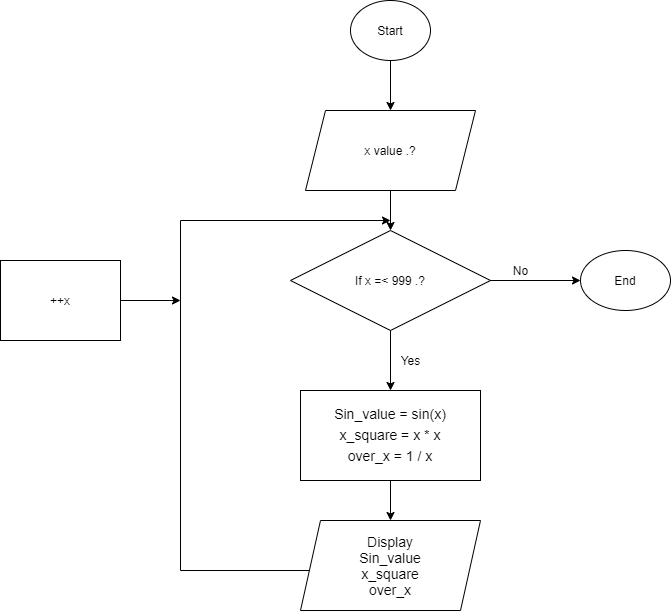

The diagram above was exported from draw.io. Its source (the exported page's mxGraphModel, read from the mxfile embedded in the PNG):
<mxGraphModel dx="1019" dy="555" grid="1" gridSize="10" guides="1" tooltips="1" connect="1" arrows="1" fold="1" page="1" pageScale="1" pageWidth="850" pageHeight="1400" math="0" shadow="0">
  <root>
    <mxCell id="0" />
    <mxCell id="1" parent="0" />
    <mxCell id="jBjTwOMXjAyGQC0FlTGh-1" value="Start" style="ellipse;whiteSpace=wrap;html=1;" parent="1" vertex="1">
      <mxGeometry x="420" y="140" width="80" height="60" as="geometry" />
    </mxCell>
    <mxCell id="jBjTwOMXjAyGQC0FlTGh-4" value="x value .?" style="shape=parallelogram;perimeter=parallelogramPerimeter;whiteSpace=wrap;html=1;fixedSize=1;" parent="1" vertex="1">
      <mxGeometry x="375" y="250" width="170" height="80" as="geometry" />
    </mxCell>
    <mxCell id="jBjTwOMXjAyGQC0FlTGh-5" value="If x =&amp;lt; 999 .?" style="rhombus;whiteSpace=wrap;html=1;align=center;" parent="1" vertex="1">
      <mxGeometry x="360" y="370" width="200" height="100" as="geometry" />
    </mxCell>
    <mxCell id="jBjTwOMXjAyGQC0FlTGh-6" value="" style="endArrow=classic;html=1;exitX=1;exitY=0.5;exitDx=0;exitDy=0;" parent="1" source="jBjTwOMXjAyGQC0FlTGh-5" edge="1">
      <mxGeometry width="50" height="50" relative="1" as="geometry">
        <mxPoint x="515" y="480" as="sourcePoint" />
        <mxPoint x="650" y="420" as="targetPoint" />
      </mxGeometry>
    </mxCell>
    <mxCell id="jBjTwOMXjAyGQC0FlTGh-8" value="End" style="ellipse;whiteSpace=wrap;html=1;" parent="1" vertex="1">
      <mxGeometry x="650" y="390" width="90" height="60" as="geometry" />
    </mxCell>
    <mxCell id="jBjTwOMXjAyGQC0FlTGh-9" value="" style="endArrow=classic;html=1;exitX=0.5;exitY=1;exitDx=0;exitDy=0;entryX=0.5;entryY=0;entryDx=0;entryDy=0;" parent="1" source="jBjTwOMXjAyGQC0FlTGh-1" target="jBjTwOMXjAyGQC0FlTGh-4" edge="1">
      <mxGeometry width="50" height="50" relative="1" as="geometry">
        <mxPoint x="515" y="430" as="sourcePoint" />
        <mxPoint x="565" y="380" as="targetPoint" />
      </mxGeometry>
    </mxCell>
    <mxCell id="jBjTwOMXjAyGQC0FlTGh-10" value="" style="endArrow=classic;html=1;exitX=0.5;exitY=1;exitDx=0;exitDy=0;entryX=0.5;entryY=0;entryDx=0;entryDy=0;" parent="1" source="jBjTwOMXjAyGQC0FlTGh-4" edge="1">
      <mxGeometry width="50" height="50" relative="1" as="geometry">
        <mxPoint x="515" y="430" as="sourcePoint" />
        <mxPoint x="460" y="370" as="targetPoint" />
      </mxGeometry>
    </mxCell>
    <mxCell id="jBjTwOMXjAyGQC0FlTGh-12" value="No" style="text;html=1;align=center;verticalAlign=middle;resizable=0;points=[];autosize=1;strokeColor=none;fillColor=none;" parent="1" vertex="1">
      <mxGeometry x="575" y="400" width="30" height="20" as="geometry" />
    </mxCell>
    <mxCell id="jBjTwOMXjAyGQC0FlTGh-13" value="" style="endArrow=classic;html=1;exitX=0.5;exitY=1;exitDx=0;exitDy=0;" parent="1" source="jBjTwOMXjAyGQC0FlTGh-5" edge="1">
      <mxGeometry width="50" height="50" relative="1" as="geometry">
        <mxPoint x="460" y="480" as="sourcePoint" />
        <mxPoint x="460" y="530" as="targetPoint" />
      </mxGeometry>
    </mxCell>
    <mxCell id="w-nKlpP4MiDaAIKgpy6s-2" value="" style="edgeStyle=orthogonalEdgeStyle;rounded=0;orthogonalLoop=1;jettySize=auto;html=1;" edge="1" parent="1" source="jBjTwOMXjAyGQC0FlTGh-14" target="w-nKlpP4MiDaAIKgpy6s-1">
      <mxGeometry relative="1" as="geometry" />
    </mxCell>
    <mxCell id="jBjTwOMXjAyGQC0FlTGh-14" value="&lt;font style=&quot;font-size: 14px ; line-height: 150%&quot;&gt;Sin_value = sin(x)&lt;br&gt;x_square = x * x&lt;br&gt;over_x = 1 / x&lt;br&gt;&lt;/font&gt;" style="rounded=0;whiteSpace=wrap;html=1;" parent="1" vertex="1">
      <mxGeometry x="370" y="530" width="180" height="90" as="geometry" />
    </mxCell>
    <mxCell id="jBjTwOMXjAyGQC0FlTGh-19" value="++x" style="rounded=0;whiteSpace=wrap;html=1;" parent="1" vertex="1">
      <mxGeometry x="70" y="400" width="120" height="80" as="geometry" />
    </mxCell>
    <mxCell id="jBjTwOMXjAyGQC0FlTGh-21" value="" style="endArrow=none;html=1;" parent="1" edge="1">
      <mxGeometry width="50" height="50" relative="1" as="geometry">
        <mxPoint x="380" y="710" as="sourcePoint" />
        <mxPoint x="250" y="710" as="targetPoint" />
      </mxGeometry>
    </mxCell>
    <mxCell id="jBjTwOMXjAyGQC0FlTGh-23" value="" style="endArrow=none;html=1;" parent="1" edge="1">
      <mxGeometry width="50" height="50" relative="1" as="geometry">
        <mxPoint x="250" y="710" as="sourcePoint" />
        <mxPoint x="250" y="360" as="targetPoint" />
      </mxGeometry>
    </mxCell>
    <mxCell id="jBjTwOMXjAyGQC0FlTGh-24" value="" style="endArrow=classic;html=1;" parent="1" edge="1">
      <mxGeometry width="50" height="50" relative="1" as="geometry">
        <mxPoint x="250" y="360" as="sourcePoint" />
        <mxPoint x="460" y="360" as="targetPoint" />
      </mxGeometry>
    </mxCell>
    <mxCell id="jBjTwOMXjAyGQC0FlTGh-25" value="" style="endArrow=classic;html=1;" parent="1" edge="1">
      <mxGeometry width="50" height="50" relative="1" as="geometry">
        <mxPoint x="190" y="440" as="sourcePoint" />
        <mxPoint x="250" y="440" as="targetPoint" />
      </mxGeometry>
    </mxCell>
    <mxCell id="jBjTwOMXjAyGQC0FlTGh-26" value="Yes" style="text;html=1;align=center;verticalAlign=middle;resizable=0;points=[];autosize=1;strokeColor=none;fillColor=none;" parent="1" vertex="1">
      <mxGeometry x="460" y="490" width="40" height="20" as="geometry" />
    </mxCell>
    <mxCell id="w-nKlpP4MiDaAIKgpy6s-1" value="&lt;span style=&quot;font-size: 14px&quot;&gt;Display&lt;br&gt;Sin_value&lt;br&gt;x_square&lt;br&gt;over_x&lt;br&gt;&lt;/span&gt;" style="shape=parallelogram;perimeter=parallelogramPerimeter;whiteSpace=wrap;html=1;fixedSize=1;" vertex="1" parent="1">
      <mxGeometry x="370" y="660" width="180" height="90" as="geometry" />
    </mxCell>
  </root>
</mxGraphModel>